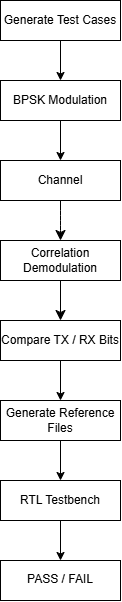

The diagram above was exported from draw.io. Its source (the exported page's mxGraphModel, read from the mxfile embedded in the PNG):
<mxGraphModel dx="595" dy="420" grid="1" gridSize="10" guides="1" tooltips="1" connect="1" arrows="1" fold="1" page="1" pageScale="1" pageWidth="850" pageHeight="1100" background="light-dark(#FFFFFF,#FFFFFF)" math="0" shadow="0">
  <root>
    <mxCell id="0" />
    <mxCell id="1" parent="0" />
    <mxCell id="mjvr57vRSR0TastI_4Yf-12" edge="1" parent="1" source="mjvr57vRSR0TastI_4Yf-1" style="edgeStyle=orthogonalEdgeStyle;rounded=0;orthogonalLoop=1;jettySize=auto;html=1;defaultLabelBackgroundColor=page;fontColor=light-dark(#000000,#000000);strokeColor=light-dark(#000000,#000000);" target="mjvr57vRSR0TastI_4Yf-4" value="">
      <mxGeometry relative="1" as="geometry" />
    </mxCell>
    <mxCell id="mjvr57vRSR0TastI_4Yf-1" parent="1" style="rounded=0;whiteSpace=wrap;html=1;fillColor=light-dark(#FFFFFF,#FFFFFF);strokeColor=light-dark(#000000,#000000);fontColor=light-dark(#000000,#000000);" value="&lt;div&gt;&lt;p&gt;Generate Test Cases&lt;/p&gt;&lt;/div&gt;&lt;div&gt;&lt;p&gt;&lt;/p&gt;&lt;/div&gt;" vertex="1">
      <mxGeometry height="40" width="120" x="360" y="40" as="geometry" />
    </mxCell>
    <mxCell id="mjvr57vRSR0TastI_4Yf-2" parent="1" style="rounded=0;whiteSpace=wrap;html=1;fontColor=light-dark(#000000,#000000);fillColor=light-dark(#FFFFFF,#FFFFFF);strokeColor=light-dark(#000000,#000000);" value="&lt;div&gt;&lt;p&gt;PASS / FAIL&lt;/p&gt;&lt;/div&gt;&lt;h2&gt;&lt;/h2&gt;" vertex="1">
      <mxGeometry height="40" width="120" x="360" y="600" as="geometry" />
    </mxCell>
    <mxCell id="mjvr57vRSR0TastI_4Yf-17" edge="1" parent="1" source="mjvr57vRSR0TastI_4Yf-3" style="edgeStyle=orthogonalEdgeStyle;rounded=0;orthogonalLoop=1;jettySize=auto;html=1;defaultLabelBackgroundColor=page;strokeColor=light-dark(#000000,#000000);" target="mjvr57vRSR0TastI_4Yf-2" value="">
      <mxGeometry relative="1" as="geometry" />
    </mxCell>
    <mxCell id="mjvr57vRSR0TastI_4Yf-3" parent="1" style="rounded=0;whiteSpace=wrap;html=1;fontColor=light-dark(#000000,#000000);fillColor=light-dark(#FFFFFF,#FFFFFF);strokeColor=light-dark(#000000,#000000);" value="&lt;div&gt;&lt;p&gt;RTL Testbench&lt;/p&gt;&lt;/div&gt;&lt;div&gt;&lt;p&gt;&lt;/p&gt;&lt;/div&gt;" vertex="1">
      <mxGeometry height="40" width="120" x="360" y="520" as="geometry" />
    </mxCell>
    <mxCell id="mjvr57vRSR0TastI_4Yf-13" edge="1" parent="1" source="mjvr57vRSR0TastI_4Yf-4" style="edgeStyle=orthogonalEdgeStyle;rounded=0;orthogonalLoop=1;jettySize=auto;html=1;defaultLabelBackgroundColor=page;strokeColor=light-dark(#000000,#000000);" target="mjvr57vRSR0TastI_4Yf-5" value="">
      <mxGeometry relative="1" as="geometry" />
    </mxCell>
    <mxCell id="mjvr57vRSR0TastI_4Yf-4" parent="1" style="rounded=0;whiteSpace=wrap;html=1;fillColor=light-dark(#FFFFFF,#FFFFFF);strokeColor=light-dark(#000000,#000000);fontColor=light-dark(#000000,#000000);" value="&lt;div&gt;&lt;p&gt;BPSK Modulation&lt;/p&gt;&lt;/div&gt;&lt;div&gt;&lt;p&gt;&lt;/p&gt;&lt;/div&gt;" vertex="1">
      <mxGeometry height="40" width="120" x="360" y="120" as="geometry" />
    </mxCell>
    <mxCell id="1b3FmGPFOAkO-4FbKOcA-3" edge="1" parent="1" source="mjvr57vRSR0TastI_4Yf-5" style="edgeStyle=none;curved=1;rounded=0;curveGeometry=1;orthogonalLoop=1;jettySize=auto;html=1;fontSize=12;defaultLabelBackgroundColor=page;startSize=8;endSize=8;strokeColor=light-dark(#000000,#000000);" target="mjvr57vRSR0TastI_4Yf-6" value="">
      <mxGeometry relative="1" x="-0.1876" as="geometry">
        <Array as="points">
          <mxPoint x="420" y="250" />
          <mxPoint x="420" y="260" />
          <mxPoint x="420" y="270" />
        </Array>
      </mxGeometry>
    </mxCell>
    <mxCell id="mjvr57vRSR0TastI_4Yf-5" parent="1" style="rounded=0;whiteSpace=wrap;html=1;fontColor=light-dark(#000000,#000000);fillColor=light-dark(#FFFFFF,#FFFFFF);strokeColor=light-dark(#000000,#000000);" value="Channel" vertex="1">
      <mxGeometry height="40" width="120" x="360" y="200" as="geometry" />
    </mxCell>
    <mxCell id="mjvr57vRSR0TastI_4Yf-14" edge="1" parent="1" source="mjvr57vRSR0TastI_4Yf-6" style="edgeStyle=orthogonalEdgeStyle;rounded=0;orthogonalLoop=1;jettySize=auto;html=1;defaultLabelBackgroundColor=page;" target="mjvr57vRSR0TastI_4Yf-7" value="">
      <mxGeometry relative="1" as="geometry" />
    </mxCell>
    <mxCell id="1b3FmGPFOAkO-4FbKOcA-1" edge="1" parent="1" source="mjvr57vRSR0TastI_4Yf-6" style="edgeStyle=none;curved=1;rounded=0;curveGeometry=1;orthogonalLoop=1;jettySize=auto;html=1;fontSize=12;defaultLabelBackgroundColor=page;startSize=8;endSize=8;strokeColor=light-dark(#000000,#000000);" target="mjvr57vRSR0TastI_4Yf-7" value="">
      <mxGeometry relative="1" as="geometry" />
    </mxCell>
    <mxCell id="mjvr57vRSR0TastI_4Yf-6" parent="1" style="rounded=0;whiteSpace=wrap;html=1;strokeColor=light-dark(#000000,#000000);fillColor=light-dark(#FFFFFF,#FFFFFF);fontColor=light-dark(#000000,#000000);" value="&lt;div&gt;&lt;p&gt;Correlation Demodulation&lt;/p&gt;&lt;/div&gt;&lt;div&gt;&lt;p&gt;&lt;/p&gt;&lt;/div&gt;" vertex="1">
      <mxGeometry height="40" width="120" x="360" y="280" as="geometry" />
    </mxCell>
    <mxCell id="mjvr57vRSR0TastI_4Yf-15" edge="1" parent="1" source="mjvr57vRSR0TastI_4Yf-7" style="edgeStyle=orthogonalEdgeStyle;rounded=0;orthogonalLoop=1;jettySize=auto;html=1;defaultLabelBackgroundColor=page;strokeColor=light-dark(#000000,#000000);" target="mjvr57vRSR0TastI_4Yf-8" value="">
      <mxGeometry relative="1" as="geometry" />
    </mxCell>
    <mxCell id="mjvr57vRSR0TastI_4Yf-7" parent="1" style="rounded=0;whiteSpace=wrap;html=1;fontColor=light-dark(#000000,#000000);fillColor=light-dark(#FFFFFF,#FFFFFF);strokeColor=light-dark(#000000,#000000);" value="&lt;div&gt;&lt;p&gt;Compare TX / RX Bits&lt;/p&gt;&lt;/div&gt;&lt;div&gt;&lt;p&gt;&lt;/p&gt;&lt;/div&gt;" vertex="1">
      <mxGeometry height="40" width="120" x="360" y="360" as="geometry" />
    </mxCell>
    <mxCell id="mjvr57vRSR0TastI_4Yf-16" edge="1" parent="1" source="mjvr57vRSR0TastI_4Yf-8" style="edgeStyle=orthogonalEdgeStyle;rounded=0;orthogonalLoop=1;jettySize=auto;html=1;defaultLabelBackgroundColor=page;strokeColor=light-dark(#000000,#000000);" target="mjvr57vRSR0TastI_4Yf-3" value="">
      <mxGeometry relative="1" as="geometry" />
    </mxCell>
    <mxCell id="mjvr57vRSR0TastI_4Yf-8" parent="1" style="rounded=0;whiteSpace=wrap;html=1;fillColor=light-dark(#FFFFFF,#FFFFFF);strokeColor=light-dark(#000000,#000000);fontColor=light-dark(#000000,#000000);" value="&lt;div&gt;&lt;p&gt;Generate Reference Files&lt;/p&gt;&lt;/div&gt;&lt;div&gt;&lt;p&gt;&lt;/p&gt;&lt;/div&gt;" vertex="1">
      <mxGeometry height="40" width="120" x="360" y="440" as="geometry" />
    </mxCell>
  </root>
</mxGraphModel>